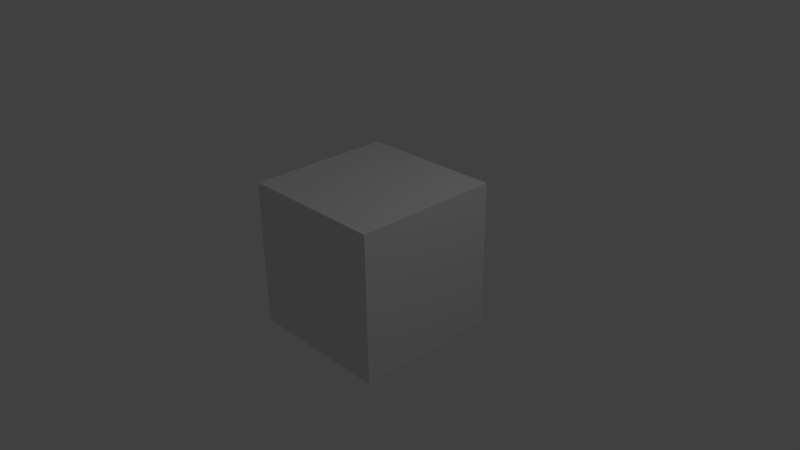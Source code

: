 # Source: Simple_Scene_275_x32.blend  (saved by Blender 2.75.0; exported with 4.5.12 LTS)
import bpy
from mathutils import Matrix  # noqa: F401  (used for matrix-valued properties, if any)

bpy.ops.wm.read_factory_settings(use_empty=True)
scene = bpy.context.scene
scene.name = 'Scene'

# ---- collections
col_collection_1 = bpy.data.collections.new('Collection 1'); scene.collection.children.link(col_collection_1)

# ---- materials (node trees are filled in below, after node groups)
mat_material = bpy.data.materials.new('Material')
mat_material.alpha_threshold = 0.0
mat_material.use_transparent_shadow = False
mat_material.roughness = 0.5
mat_material.line_color = (0.0, 0.0, 0.0, 1.0)

# ---- material node trees

# ---- world
world_world = bpy.data.worlds.new('World'); scene.world = world_world
world_world.color = (0.05088, 0.05088, 0.05088)
world_world.use_sun_shadow = False
world_world.sun_shadow_jitter_overblur = 0.0
world_world.cycles.sampling_method = 'MANUAL'
world_world.cycles.sample_map_resolution = 256

# ---- cameras
cam_camera = bpy.data.cameras.new('Camera')
cam_camera.clip_end = 100.0
cam_camera.lens = 35.0
cam_camera.sensor_width = 32.0
cam_camera.sensor_height = 18.0
cam_camera.ortho_scale = 7.314
cam_camera.dof.focus_distance = 0.0
cam_camera.dof.aperture_fstop = 128.0

# ---- lights
light_lamp = bpy.data.lights.new('Lamp', 'POINT')
light_lamp.transmission_factor = 0.0
light_lamp.cutoff_distance = 30.0
light_lamp.energy = 100.0
light_lamp.shadow_buffer_clip_start = 1.001
light_lamp.shadow_soft_size = 1.0
light_lamp.shadow_maximum_resolution = 0.006
light_lamp.use_absolute_resolution = True
light_lamp.cycles.use_multiple_importance_sampling = False

# ---- meshes
me_cube = bpy.data.meshes.new('Cube')
me_cube.from_pydata([(1.0, 1.0, -1.0), (1.0, -1.0, -1.0), (-1.0, -1.0, -1.0), (-1.0, 1.0, -1.0), (1.0, 1.0, 1.0), (1.0, -1.0, 1.0), (-1.0, -1.0, 1.0), (-1.0, 1.0, 1.0)], [], [(0, 1, 2, 3), (4, 7, 6, 5), (0, 4, 5, 1), (1, 5, 6, 2), (2, 6, 7, 3), (4, 0, 3, 7)])
me_cube.materials.append(mat_material)
me_cube.use_remesh_preserve_volume = False
me_cube.use_remesh_preserve_attributes = False
me_cube.use_mirror_vertex_groups = False
me_cube.update()

# ---- objects
ob_cube = bpy.data.objects.new('Cube', me_cube)
ob_lamp = bpy.data.objects.new('Lamp', light_lamp)
ob_camera = bpy.data.objects.new('Camera', cam_camera)

# ---- transforms, parenting, visibility, modifiers, constraints
ob_cube.location = (0.0, 0.0, 0.0)
ob_cube.lock_rotations_4d = False
ob_cube.empty_display_type = 'ARROWS'
ob_cube.lineart.crease_threshold = 0.0
ob_lamp.location = (4.076, 1.005, 5.904)
ob_lamp.rotation_euler = (0.6503, 0.05522, 1.866)
ob_lamp.lock_rotations_4d = False
ob_lamp.empty_display_type = 'ARROWS'
ob_lamp.color = (0.0, 0.0, 0.0, 0.0)
ob_lamp.lineart.crease_threshold = 0.0
ob_camera.location = (7.481, -6.508, 5.344)
ob_camera.rotation_euler = (1.109, 0.01082, 0.8149)
ob_camera.lock_rotations_4d = False
ob_camera.empty_display_type = 'ARROWS'
ob_camera.color = (0.0, 0.0, 0.0, 0.0)
ob_camera.display_type = 'WIRE'
ob_camera.lineart.crease_threshold = 0.0

# ---- collection membership
col_collection_1.objects.link(ob_cube)
col_collection_1.objects.link(ob_lamp)
col_collection_1.objects.link(ob_camera)

# ---- scene / render settings (as saved in the file)
scene.camera = ob_camera
scene.frame_start = 1; scene.frame_end = 250; scene.frame_set(1)
scene.render.engine = 'BLENDER_EEVEE_NEXT'
scene.render.image_settings.color_mode = 'RGB'
scene.render.image_settings.compression = 90
scene.render.resolution_percentage = 50
scene.render.dither_intensity = 0.0
scene.render.bake_margin = 2
scene.render.bake_bias = 0.0
scene.cycles.use_denoising = False
scene.cycles.samples = 10
scene.cycles.sampling_pattern = 'TABULATED_SOBOL'
scene.cycles.light_sampling_threshold = 0.0
scene.cycles.use_adaptive_sampling = False
scene.cycles.use_light_tree = False
scene.cycles.blur_glossy = 0.0
scene.cycles.volume_bounces = 1
scene.cycles.pixel_filter_type = 'GAUSSIAN'
scene.cycles.sample_clamp_indirect = 0.0
scene.view_settings.view_transform = 'Standard'
bpy.context.view_layer.update()
